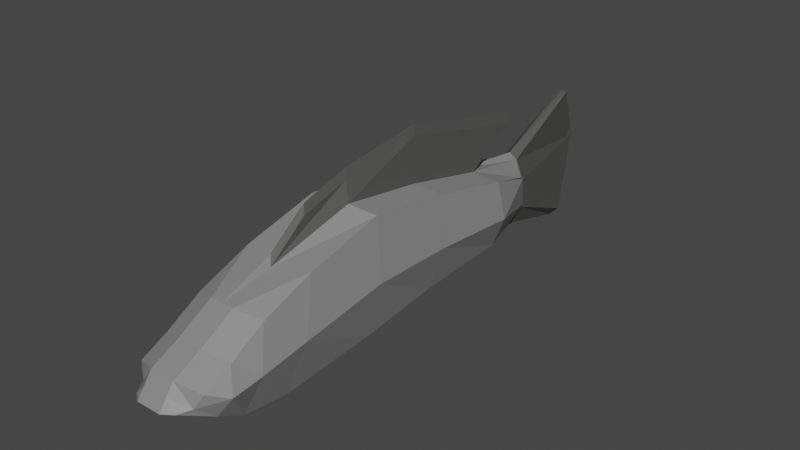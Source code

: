 # Source: peste1.blend  (saved by Blender 2.93.21; exported with 4.5.12 LTS)
import bpy
from mathutils import Matrix  # noqa: F401  (used for matrix-valued properties, if any)

bpy.ops.wm.read_factory_settings(use_empty=True)
scene = bpy.context.scene
scene.name = 'Scene'

# ---- collections
col_collection = bpy.data.collections.new('Collection'); scene.collection.children.link(col_collection)

# ---- materials (node trees are filled in below, after node groups)
mat_material_002 = bpy.data.materials.new('Material.002')
mat_material_002.use_transparent_shadow = False
mat_material_001 = bpy.data.materials.new('Material.001')
mat_material_001.use_transparent_shadow = False

# ---- material node trees
mat_material_002.use_nodes = True; mat_material_002.node_tree.nodes.clear()
_N = mat_material_002.node_tree.nodes; _L = mat_material_002.node_tree.links
n0 = _N.new('ShaderNodeBsdfPrincipled'); n0.name = 'Principled BSDF'; n0.location = (10, 300)
n0.distribution = 'GGX'
n0.subsurface_method = 'BURLEY'
n0.inputs[0].default_value = (0.2396, 0.2396, 0.2396, 1.0)
n0.inputs[3].default_value = 1.45
n0.inputs[27].default_value = (0.0, 0.0, 0.0, 1.0)
n0.inputs[28].default_value = 1.0
n1 = _N.new('ShaderNodeOutputMaterial'); n1.name = 'Material Output'; n1.location = (300, 300)
_L.new(n0.outputs[0], n1.inputs[0])
n1.is_active_output = True
mat_material_001.use_nodes = True; mat_material_001.node_tree.nodes.clear()
_N = mat_material_001.node_tree.nodes; _L = mat_material_001.node_tree.links
n0 = _N.new('ShaderNodeBsdfPrincipled'); n0.name = 'Principled BSDF'; n0.location = (10, 300)
n0.distribution = 'GGX'
n0.subsurface_method = 'BURLEY'
n0.inputs[0].default_value = (0.07973, 0.08001, 0.07523, 1.0)
n0.inputs[3].default_value = 1.45
n0.inputs[27].default_value = (0.0, 0.0, 0.0, 1.0)
n0.inputs[28].default_value = 1.0
n1 = _N.new('ShaderNodeOutputMaterial'); n1.name = 'Material Output'; n1.location = (300, 300)
_L.new(n0.outputs[0], n1.inputs[0])
n1.is_active_output = True

# ---- world
world_world = bpy.data.worlds.new('World'); scene.world = world_world
world_world.use_nodes = True; world_world.node_tree.nodes.clear()
_N = world_world.node_tree.nodes; _L = world_world.node_tree.links
n0 = _N.new('ShaderNodeOutputWorld'); n0.name = 'World Output'; n0.location = (300, 300)
n1 = _N.new('ShaderNodeBackground'); n1.name = 'Background'; n1.location = (10, 300)
n1.inputs[0].default_value = (0.05088, 0.05088, 0.05088, 1.0)
_L.new(n1.outputs[0], n0.inputs[0])
n0.is_active_output = True
world_world.color = (0.05088, 0.05088, 0.05088)
world_world.use_sun_shadow = False
world_world.sun_shadow_jitter_overblur = 0.0

# ---- meshes
me_cube_001 = bpy.data.meshes.new('Cube.001')
me_cube_001.from_pydata([(0.1727, 2.88, -0.6972), (0.3039, 2.929, -0.3728), (0.4292, 2.647, 0.1999), (0.0, 2.975, 0.3734), (0.5068, 0.4201, -0.6269), (0.5283, 0.645, 0.6949), (0.5068, 1.884, -0.5623), (0.5283, 1.943, 0.4088), (2.869e-17, 1.914, -0.6597), (-2.664e-17, 1.813, 0.5094), (1.434e-17, 0.4499, -0.7243), (3.688e-17, 0.5145, 0.7955), (0.5283, -0.6284, 0.8794), (0.5068, -0.8164, -0.7653), (-1.639e-17, -0.7866, -0.8627), (7.786e-17, -0.759, 0.98), (0.5283, -1.782, 0.6026), (0.5068, -2.274, -0.8576), (-3.688e-17, -2.245, -0.9549), (1.639e-17, -1.912, 0.7032), (0.5283, -2.566, 0.3073), (0.5068, -2.93, -0.7745), (-1.844e-17, -2.9, -0.8719), (-4.918e-17, -2.697, 0.4079), (0.5283, -3.083, 0.012), (0.5068, -3.317, -0.5715), (2.664e-17, -3.287, -0.6689), (-1.147e-16, -3.214, 0.1126), (0.5283, -3.489, -0.1818), (0.326, -3.749, -0.3953), (8.811e-17, -3.85, -0.3921), (-1.578e-16, -3.62, -0.08114), (0.1842, 1.813, 0.5094), (0.1842, 0.4499, -0.7243), (0.219, 3.036, -0.4847), (0.1842, 1.914, -0.6597), (0.1126, 2.991, 0.2772), (0.1842, 0.5145, 0.7955), (0.1842, -0.7866, -0.8627), (0.1842, -0.759, 0.98), (0.03123, -2.223, -0.9822), (0.05729, -1.981, 0.5732), (0.1842, -2.9, -0.8719), (0.1842, -2.697, 0.4079), (0.1842, -3.287, -0.6689), (0.1842, -3.214, 0.1126), (0.1842, -3.85, -0.3921), (0.1842, -3.62, -0.08114), (0.05729, 0.6502, 1.389), (5.409e-17, 0.7192, 1.519), (-5.614e-17, 2.859, 1.022), (0.05729, -0.6564, 1.23), (1.885e-17, -0.5875, 1.36), (0.05729, -1.4, 1.02), (-2.787e-17, -1.331, 1.15), (0.05729, 2.79, 0.8923), (7.376e-17, 4.337, 0.9616), (-7.376e-17, 4.205, -1.121), (0.09703, 4.293, -1.02), (0.0741, 4.345, 0.9465), (0.0, 2.975, -0.07973), (0.7091, 1.864, -0.07511), (0.7091, 0.4822, 0.03562), (0.3912, 2.761, 0.1338), (2.561e-17, 0.4822, 0.03562), (1.024e-18, 1.864, -0.07511), (0.7091, -0.7728, 0.05869), (3.073e-17, -0.7728, 0.05869), (0.7091, -2.079, -0.1259), (-1.024e-17, -2.079, -0.1259), (0.7091, -2.798, -0.232), (-3.381e-17, -2.798, -0.232), (0.7091, -3.25, -0.2781), (-4.405e-17, -3.25, -0.2781), (0.4255, -3.573, -0.3724), (-3.483e-17, -3.735, -0.2366), (0.1842, -3.735, -0.2366), (0.1842, 2.975, -0.07973), (2.213e-17, 4.631, 0.01993), (-0.01307, 4.727, 0.1062), (1.434e-17, 0.477, -1.034), (-1.639e-17, -0.7595, -1.173), (-1.475e-17, -1.874, -1.165), (0.03123, 0.4983, -1.062), (0.03123, -0.7382, -1.2), (0.03123, -1.853, -1.193), (0.02167, -2.228, -0.963), (0.02167, 0.4934, -1.043), (0.02167, -0.7431, -1.181), (0.02167, -1.858, -1.174)], [], [(37, 32, 55, 48), (32, 7, 2, 36), (61, 7, 5, 62), (61, 6, 1, 63), (35, 6, 4, 33), (65, 9, 3, 60), (19, 41, 53, 54), (35, 8, 0, 34), (62, 5, 12, 66), (77, 36, 2, 63), (64, 10, 14, 67), (33, 4, 13, 38), (15, 19, 54, 52), (69, 18, 22, 71), (66, 12, 16, 68), (67, 14, 18, 69), (38, 13, 17, 40), (43, 23, 27, 45), (40, 17, 21, 42), (41, 19, 23, 43), (68, 16, 20, 70), (45, 27, 31, 47), (70, 20, 24, 72), (71, 22, 26, 73), (42, 21, 25, 44), (76, 47, 31, 75), (72, 24, 28, 74), (73, 26, 30, 75), (44, 25, 29, 46), (26, 44, 46, 30), (74, 28, 47, 76), (22, 42, 44, 26), (24, 45, 47, 28), (16, 41, 43, 20), (18, 40, 42, 22), (20, 43, 45, 24), (38, 40, 85, 84), (5, 37, 39, 12), (33, 38, 84, 83), (34, 0, 57, 58), (6, 35, 34, 1), (7, 32, 37, 5), (8, 35, 33, 10), (9, 32, 36, 3), (12, 39, 41, 16), (51, 52, 54, 53), (55, 50, 49, 48), (48, 49, 52, 51), (39, 37, 48, 51), (32, 9, 50, 55), (9, 11, 49, 50), (11, 15, 52, 49), (41, 39, 51, 53), (78, 56, 59, 79), (3, 36, 59, 56), (77, 34, 58, 79), (60, 3, 56, 78), (0, 60, 78, 57), (36, 77, 79, 59), (57, 78, 79, 58), (29, 74, 76, 46), (27, 73, 75, 31), (25, 72, 74, 29), (46, 76, 75, 30), (23, 71, 73, 27), (21, 70, 72, 25), (17, 68, 70, 21), (15, 67, 69, 19), (13, 66, 68, 17), (19, 69, 71, 23), (11, 64, 67, 15), (34, 77, 63, 1), (4, 62, 66, 13), (8, 65, 60, 0), (7, 61, 63, 2), (6, 61, 62, 4), (81, 84, 85, 82), (80, 83, 84, 81), (10, 33, 83, 80), (14, 10, 80, 81), (18, 14, 81, 82), (40, 18, 82, 85), (40, 85, 89, 86), (83, 84, 88, 87), (84, 85, 89, 88)])
me_cube_001.polygons.foreach_set('material_index', [1, 0, 0, 0, 0, 0, 1, 1, 0, 0, 0, 0, 1, 0, 0, 0, 0, 0, 0, 0, 0, 0, 0, 0, 0, 0, 0, 0, 0, 0, 0, 0, 0, 0, 0, 0, 1, 0, 1, 1, 0, 0, 0, 0, 0, 1, 1, 1, 1, 0, 1, 1, 1, 1, 1, 1, 1, 1, 1, 1, 0, 0, 0, 0, 0, 0, 0, 0, 0, 0, 0, 0, 0, 0, 0, 0, 0, 0, 0, 0, 0, 0, 0, 1, 1])
_uv = me_cube_001.uv_layers.new(name='UVMap')
_uv.uv.foreach_set('vector', [0.7175, 0.75, 0.7175, 0.5, 0.7175, 0.5, 0.7175, 0.75, 0.7175, 0.5, 0.625, 0.5, 0.625, 0.5, 0.7175, 0.5, 0.5, 0.5, 0.625, 0.5, 0.625, 0.75, 0.5, 0.75, 0.5, 0.5, 0.375, 0.5, 0.375, 0.5, 0.5, 0.5, 0.2825, 0.5, 0.375, 0.5, 0.375, 0.75, 0.2825, 0.75, 0.0, 0.0, 0.0, 0.0, 0.0, 0.0, 0.0, 0.0, 0.75, 0.75, 0.7175, 0.75, 0.7175, 0.75, 0.75, 0.75, 0.2825, 0.5, 0.25, 0.5, 0.25, 0.5, 0.2825, 0.5, 0.5, 0.75, 0.625, 0.75, 0.625, 0.75, 0.5, 0.75, 0.5, 0.4075, 0.625, 0.4075, 0.625, 0.5, 0.5, 0.5, 0.0, 0.0, 0.0, 0.0, 0.0, 0.0, 0.0, 0.0, 0.2825, 0.75, 0.375, 0.75, 0.375, 0.75, 0.2825, 0.75, 0.0, 0.0, 0.0, 0.0, 0.0, 0.0, 0.0, 0.0, 0.0, 0.0, 0.0, 0.0, 0.0, 0.0, 0.0, 0.0, 0.5, 0.75, 0.625, 0.75, 0.625, 0.75, 0.5, 0.75, 0.0, 0.0, 0.0, 0.0, 0.0, 0.0, 0.0, 0.0, 0.2825, 0.75, 0.375, 0.75, 0.375, 0.75, 0.2825, 0.75, 0.7175, 0.75, 0.75, 0.75, 0.75, 0.75, 0.7175, 0.75, 0.2825, 0.75, 0.375, 0.75, 0.375, 0.75, 0.2825, 0.75, 0.7175, 0.75, 0.75, 0.75, 0.75, 0.75, 0.7175, 0.75, 0.5, 0.75, 0.625, 0.75, 0.625, 0.75, 0.5, 0.75, 0.7175, 0.75, 0.75, 0.75, 0.75, 0.75, 0.7175, 0.75, 0.5, 0.75, 0.625, 0.75, 0.625, 0.75, 0.5, 0.75, 0.0, 0.0, 0.0, 0.0, 0.0, 0.0, 0.0, 0.0, 0.2825, 0.75, 0.375, 0.75, 0.375, 0.75, 0.2825, 0.75, 0.5, 0.8425, 0.625, 0.8425, 0.625, 0.875, 0.5, 0.875, 0.5, 0.75, 0.625, 0.75, 0.625, 0.75, 0.5, 0.75, 0.0, 0.0, 0.0, 0.0, 0.0, 0.0, 0.0, 0.0, 0.2825, 0.75, 0.375, 0.75, 0.375, 0.75, 0.2825, 0.75, 0.25, 0.75, 0.2825, 0.75, 0.2825, 0.75, 0.25, 0.75, 0.5, 0.75, 0.625, 0.75, 0.625, 0.8425, 0.5, 0.8425, 0.25, 0.75, 0.2825, 0.75, 0.2825, 0.75, 0.25, 0.75, 0.625, 0.75, 0.7175, 0.75, 0.7175, 0.75, 0.625, 0.75, 0.625, 0.75, 0.7175, 0.75, 0.7175, 0.75, 0.625, 0.75, 0.25, 0.75, 0.2825, 0.75, 0.2825, 0.75, 0.25, 0.75, 0.625, 0.75, 0.7175, 0.75, 0.7175, 0.75, 0.625, 0.75, 0.2825, 0.75, 0.2825, 0.75, 0.2825, 0.75, 0.2825, 0.75, 0.625, 0.75, 0.7175, 0.75, 0.7175, 0.75, 0.625, 0.75, 0.2825, 0.75, 0.2825, 0.75, 0.2825, 0.75, 0.2825, 0.75, 0.2825, 0.5, 0.25, 0.5, 0.25, 0.5, 0.2825, 0.5, 0.375, 0.5, 0.2825, 0.5, 0.2825, 0.5, 0.375, 0.5, 0.625, 0.5, 0.7175, 0.5, 0.7175, 0.75, 0.625, 0.75, 0.25, 0.5, 0.2825, 0.5, 0.2825, 0.75, 0.25, 0.75, 0.75, 0.5, 0.7175, 0.5, 0.7175, 0.5, 0.75, 0.5, 0.625, 0.75, 0.7175, 0.75, 0.7175, 0.75, 0.625, 0.75, 0.7175, 0.75, 0.75, 0.75, 0.75, 0.75, 0.7175, 0.75, 0.7175, 0.5, 0.75, 0.5, 0.75, 0.75, 0.7175, 0.75, 0.7175, 0.75, 0.75, 0.75, 0.75, 0.75, 0.7175, 0.75, 0.7175, 0.75, 0.7175, 0.75, 0.7175, 0.75, 0.7175, 0.75, 0.7175, 0.5, 0.75, 0.5, 0.75, 0.5, 0.7175, 0.5, 0.0, 0.0, 0.0, 0.0, 0.0, 0.0, 0.0, 0.0, 0.0, 0.0, 0.0, 0.0, 0.0, 0.0, 0.0, 0.0, 0.7175, 0.75, 0.7175, 0.75, 0.7175, 0.75, 0.7175, 0.75, 0.5, 0.375, 0.625, 0.375, 0.625, 0.4075, 0.5, 0.4075, 0.75, 0.5, 0.7175, 0.5, 0.7175, 0.5, 0.75, 0.5, 0.5, 0.4075, 0.375, 0.4075, 0.375, 0.4075, 0.5, 0.4075, 0.0, 0.0, 0.0, 0.0, 0.0, 0.0, 0.0, 0.0, 0.0, 0.0, 0.0, 0.0, 0.0, 0.0, 0.0, 0.0, 0.625, 0.4075, 0.5, 0.4075, 0.5, 0.4075, 0.625, 0.4075, 0.375, 0.375, 0.5, 0.375, 0.5, 0.4075, 0.375, 0.4075, 0.375, 0.75, 0.5, 0.75, 0.5, 0.8425, 0.375, 0.8425, 0.0, 0.0, 0.0, 0.0, 0.0, 0.0, 0.0, 0.0, 0.375, 0.75, 0.5, 0.75, 0.5, 0.75, 0.375, 0.75, 0.375, 0.8425, 0.5, 0.8425, 0.5, 0.875, 0.375, 0.875, 0.0, 0.0, 0.0, 0.0, 0.0, 0.0, 0.0, 0.0, 0.375, 0.75, 0.5, 0.75, 0.5, 0.75, 0.375, 0.75, 0.375, 0.75, 0.5, 0.75, 0.5, 0.75, 0.375, 0.75, 0.0, 0.0, 0.0, 0.0, 0.0, 0.0, 0.0, 0.0, 0.375, 0.75, 0.5, 0.75, 0.5, 0.75, 0.375, 0.75, 0.0, 0.0, 0.0, 0.0, 0.0, 0.0, 0.0, 0.0, 0.0, 0.0, 0.0, 0.0, 0.0, 0.0, 0.0, 0.0, 0.375, 0.4075, 0.5, 0.4075, 0.5, 0.5, 0.375, 0.5, 0.375, 0.75, 0.5, 0.75, 0.5, 0.75, 0.375, 0.75, 0.0, 0.0, 0.0, 0.0, 0.0, 0.0, 0.0, 0.0, 0.625, 0.5, 0.5, 0.5, 0.5, 0.5, 0.625, 0.5, 0.375, 0.5, 0.5, 0.5, 0.5, 0.75, 0.375, 0.75, 0.25, 0.75, 0.2825, 0.75, 0.2825, 0.75, 0.25, 0.75, 0.25, 0.75, 0.2825, 0.75, 0.2825, 0.75, 0.25, 0.75, 0.25, 0.75, 0.2825, 0.75, 0.2825, 0.75, 0.25, 0.75, 0.0, 0.0, 0.0, 0.0, 0.0, 0.0, 0.0, 0.0, 0.0, 0.0, 0.0, 0.0, 0.0, 0.0, 0.0, 0.0, 0.2825, 0.75, 0.25, 0.75, 0.25, 0.75, 0.2825, 0.75, 0.2825, 0.75, 0.2825, 0.75, 0.2825, 0.75, 0.2825, 0.75, 0.2825, 0.75, 0.2825, 0.75, 0.2825, 0.75, 0.2825, 0.75, 0.2825, 0.75, 0.2825, 0.75, 0.2825, 0.75, 0.2825, 0.75])
me_cube_001.materials.append(mat_material_002)
me_cube_001.materials.append(mat_material_001)
me_cube_001.use_remesh_fix_poles = True
me_cube_001.use_remesh_preserve_attributes = False
me_cube_001.update()

# ---- objects
ob_empty = bpy.data.objects.new('Empty', None)
ob_cube = bpy.data.objects.new('Cube', me_cube_001)

# ---- transforms, parenting, visibility, modifiers, constraints
ob_empty.location = (0.0, 0.0, 0.0)
ob_empty.rotation_euler = (1.571, -0.0, 1.571)
ob_empty.empty_display_type = 'IMAGE'
ob_empty.empty_display_size = 12.03
ob_empty.empty_image_offset = (-0.5, -0.4918)
ob_empty.empty_image_depth = 'BACK'
ob_empty.show_empty_image_perspective = False
ob_empty.empty_image_side = 'FRONT'
ob_cube.location = (0.0, 0.0, 0.0)
_m = ob_cube.modifiers.new('Mirror', 'MIRROR')

# ---- collection membership
col_collection.objects.link(ob_empty)
col_collection.objects.link(ob_cube)

# ---- scene / render settings (as saved in the file)
scene.frame_start = 1; scene.frame_end = 250; scene.frame_set(1)
scene.render.engine = 'BLENDER_EEVEE_NEXT'
scene.cycles.use_denoising = False
scene.cycles.samples = 128
scene.cycles.sampling_pattern = 'TABULATED_SOBOL'
scene.cycles.use_adaptive_sampling = False
scene.cycles.use_light_tree = False
scene.view_settings.view_transform = 'Filmic'
bpy.context.view_layer.update()

# ---- added for rendering (the .blend has no active camera and no usable light): camera, sun
cam_auto = bpy.data.cameras.new('AutoCamera')
cam_auto.lens = 50.0
cam_auto.sensor_width = 36.0
cam_auto.clip_end = 1000.0
ob_auto_camera = bpy.data.objects.new('AutoCamera', cam_auto)
scene.collection.objects.link(ob_auto_camera)
ob_auto_camera.location = (8.42808, -9.67518, 6.90181)
ob_auto_camera.rotation_euler = (1.09748, -7.21219e-08, 0.694738)
scene.camera = ob_auto_camera
light_auto_sun = bpy.data.lights.new('AutoSun', 'SUN')
light_auto_sun.energy = 3.0
light_auto_sun.angle = 0.0523599
ob_auto_sun = bpy.data.objects.new('AutoSun', light_auto_sun)
scene.collection.objects.link(ob_auto_sun)
ob_auto_sun.rotation_euler = (0.872665, 0.174533, 0.523599)
bpy.context.view_layer.update()
